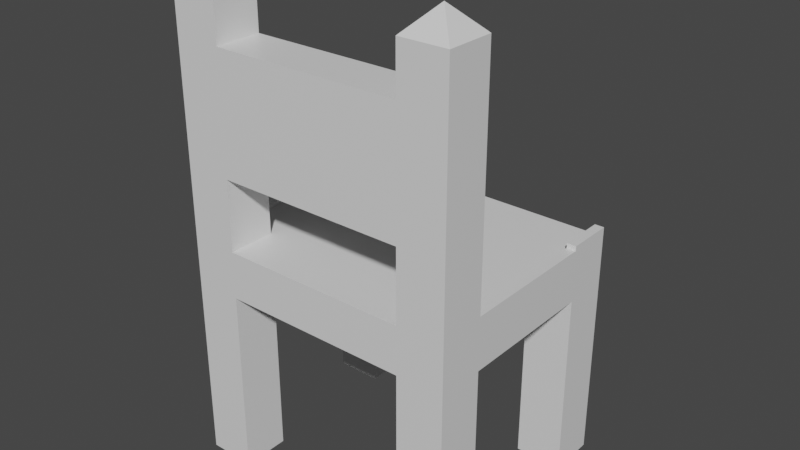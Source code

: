 # Source: Chair01.blend  (saved by Blender 2.81.16; exported with 4.5.12 LTS)
import bpy
from mathutils import Matrix  # noqa: F401  (used for matrix-valued properties, if any)

bpy.ops.wm.read_factory_settings(use_empty=True)
scene = bpy.context.scene
scene.name = 'Scene'

# ---- collections
col_collection = bpy.data.collections.new('Collection'); scene.collection.children.link(col_collection)

# ---- materials (node trees are filled in below, after node groups)
mat_chair = bpy.data.materials.new('Chair')
mat_chair.alpha_threshold = 0.0
mat_chair.use_transparent_shadow = False
mat_chair.line_color = (0.0, 0.0, 0.0, 1.0)
mat_chairtop = bpy.data.materials.new('ChairTop')
mat_chairtop.alpha_threshold = 0.0
mat_chairtop.use_transparent_shadow = False
mat_chairtop.line_color = (0.0, 0.0, 0.0, 1.0)

# ---- material node trees
mat_chair.use_nodes = True; mat_chair.node_tree.nodes.clear()
_N = mat_chair.node_tree.nodes; _L = mat_chair.node_tree.links
n0 = _N.new('ShaderNodeOutputMaterial'); n0.name = 'Material Output'; n0.location = (300, 300)
n1 = _N.new('ShaderNodeBsdfPrincipled'); n1.name = 'Principled BSDF'; n1.location = (10, 300)
n1.distribution = 'GGX'
n1.subsurface_method = 'BURLEY'
n1.inputs[2].default_value = 0.4
n1.inputs[3].default_value = 1.45
n1.inputs[27].default_value = (0.0, 0.0, 0.0, 1.0)
n1.inputs[28].default_value = 1.0
_L.new(n1.outputs[0], n0.inputs[0])
n0.is_active_output = True
mat_chairtop.use_nodes = True; mat_chairtop.node_tree.nodes.clear()
_N = mat_chairtop.node_tree.nodes; _L = mat_chairtop.node_tree.links
n0 = _N.new('ShaderNodeOutputMaterial'); n0.name = 'Material Output'; n0.location = (300, 300)
n1 = _N.new('ShaderNodeBsdfPrincipled'); n1.name = 'Principled BSDF'; n1.location = (10, 300)
n1.distribution = 'GGX'
n1.subsurface_method = 'BURLEY'
n1.inputs[2].default_value = 0.4
n1.inputs[3].default_value = 1.45
n1.inputs[27].default_value = (0.0, 0.0, 0.0, 1.0)
n1.inputs[28].default_value = 1.0
_L.new(n1.outputs[0], n0.inputs[0])
n0.is_active_output = True

# ---- world
world_world = bpy.data.worlds.new('World'); scene.world = world_world
world_world.use_nodes = True; world_world.node_tree.nodes.clear()
_N = world_world.node_tree.nodes; _L = world_world.node_tree.links
n0 = _N.new('ShaderNodeOutputWorld'); n0.name = 'World Output'; n0.location = (300, 300)
n1 = _N.new('ShaderNodeBackground'); n1.name = 'Background'; n1.location = (10, 300)
n1.inputs[0].default_value = (0.05088, 0.05088, 0.05088, 1.0)
_L.new(n1.outputs[0], n0.inputs[0])
n0.is_active_output = True
world_world.color = (0.05088, 0.05088, 0.05088)
world_world.use_sun_shadow = False
world_world.sun_shadow_jitter_overblur = 0.0

# ---- meshes
me_cube_001 = bpy.data.meshes.new('Cube.001')
me_cube_001.from_pydata([(-0.6, -1.0, -1.0), (-0.6, -1.0, 1.0), (-0.6, -0.8, -1.0), (-0.6, -0.8, 1.0), (-0.4, -1.0, -1.0), (-0.4, -1.0, 1.0), (-0.4, -0.8, -1.0), (-0.4, -0.8, 1.0), (-0.6, -1.0, 0.0), (-0.6, -0.8, 0.0), (-0.4, -0.8, 0.0), (-0.4, -1.0, 0.0), (-0.6, -0.8, -0.2), (-0.4, -0.8, -0.2), (-0.4, -1.0, -0.2), (-0.6, -1.0, -0.2), (-0.6, -1.0, 0.8), (-0.6, -0.8, 0.8), (-0.4, -0.8, 0.8), (-0.4, -1.0, 0.8), (-0.6, -0.8, 0.3), (-0.4, -0.8, 0.3), (-0.4, -1.0, 0.3), (-0.6, -1.0, 0.3), (0.6, -1.0, -1.0), (0.6, -1.0, 1.0), (0.6, -0.8, -1.0), (0.6, -0.8, 1.0), (0.4, -1.0, -1.0), (0.4, -1.0, 1.0), (0.4, -0.8, -1.0), (0.4, -0.8, 1.0), (0.6, -1.0, 0.0), (0.6, -0.8, 0.0), (0.4, -0.8, 0.0), (0.4, -1.0, 0.0), (0.6, -0.8, -0.2), (0.4, -0.8, -0.2), (0.4, -1.0, -0.2), (0.6, -1.0, -0.2), (0.0, -0.8, 0.0), (0.0, -1.0, 0.0), (0.0, -0.8, -0.2), (0.0, -1.0, -0.2), (0.6, -1.0, 0.8), (0.6, -0.8, 0.8), (0.4, -0.8, 0.8), (0.4, -1.0, 0.8), (0.6, -0.8, 0.3), (0.4, -0.8, 0.3), (0.4, -1.0, 0.3), (0.6, -1.0, 0.3), (0.0, -0.8, 0.8), (0.0, -1.0, 0.8), (0.0, -0.8, 0.3), (0.0, -1.0, 0.3)], [], [(16, 1, 3, 17), (17, 3, 7, 18), (18, 7, 5, 19), (19, 5, 1, 16), (2, 6, 4, 0), (14, 11, 8, 15), (13, 10, 40, 42), (12, 9, 10, 13), (15, 8, 9, 12), (0, 15, 12, 2), (2, 12, 13, 6), (6, 13, 14, 4), (4, 14, 15, 0), (10, 11, 41, 40), (14, 13, 42, 43), (11, 14, 43, 41), (22, 19, 16, 23), (21, 18, 52, 54), (20, 17, 18, 21), (23, 16, 17, 20), (8, 23, 20, 9), (9, 20, 21, 10), (10, 21, 22, 11), (11, 22, 23, 8), (18, 19, 53, 52), (22, 21, 54, 55), (19, 22, 55, 53), (44, 45, 27, 25), (45, 46, 31, 27), (46, 47, 29, 31), (47, 44, 25, 29), (26, 24, 28, 30), (38, 39, 32, 35), (37, 42, 40, 34), (36, 37, 34, 33), (39, 36, 33, 32), (24, 26, 36, 39), (26, 30, 37, 36), (30, 28, 38, 37), (28, 24, 39, 38), (42, 43, 41, 40), (34, 40, 41, 35), (38, 43, 42, 37), (35, 41, 43, 38), (50, 51, 44, 47), (49, 54, 52, 46), (48, 49, 46, 45), (51, 48, 45, 44), (32, 33, 48, 51), (33, 34, 49, 48), (34, 35, 50, 49), (35, 32, 51, 50), (54, 55, 53, 52), (46, 52, 53, 47), (50, 55, 54, 49), (47, 53, 55, 50)])
_k = set([(0, 15), (1, 3), (1, 5), (1, 16), (2, 12), (3, 7), (3, 17), (4, 14), (5, 7), (5, 19), (6, 13), (8, 15), (8, 23), (9, 20), (10, 21), (11, 22), (11, 41), (14, 43), (16, 23), (17, 20), (18, 52), (19, 53), (21, 54), (22, 55), (24, 39), (25, 27), (25, 29), (25, 44), (26, 36), (27, 31), (27, 45), (28, 38), (29, 31), (29, 47), (30, 37), (32, 39), (32, 51), (33, 48), (34, 49), (35, 41), (35, 50), (38, 43), (44, 51), (45, 48), (46, 52), (47, 53), (49, 54), (50, 55)])
me_cube_001.attributes.new('sharp_edge', 'BOOLEAN', 'EDGE').data.foreach_set('value', [ (min(e.vertices), max(e.vertices)) in _k for e in me_cube_001.edges])
_uv = me_cube_001.uv_layers.new(name='UVMap')
_uv.uv.foreach_set('vector', [0.8582, 0.07975, 0.8582, 0.0104, 0.9275, 0.0104, 0.9275, 0.07975, 0.006241, 0.07975, 0.006241, 0.0104, 0.07559, 0.0104, 0.07559, 0.07975, 0.7847, 0.7847, 0.7153, 0.7847, 0.7153, 0.7153, 0.7847, 0.7153, 0.7816, 0.07975, 0.7816, 0.0104, 0.8509, 0.0104, 0.8509, 0.07975, 0.7868, 0.7847, 0.7868, 0.7153, 0.8561, 0.7153, 0.8561, 0.7847, 0.7816, 0.4265, 0.7816, 0.3571, 0.8509, 0.3571, 0.8509, 0.4265, 0.07559, 0.4265, 0.07559, 0.3571, 0.2143, 0.3571, 0.2143, 0.4265, 0.006241, 0.4265, 0.006241, 0.3571, 0.07559, 0.3571, 0.07559, 0.4265, 0.8582, 0.4265, 0.8582, 0.3571, 0.9275, 0.3571, 0.9275, 0.4265, 0.8582, 0.7039, 0.8582, 0.4265, 0.9275, 0.4265, 0.9275, 0.7039, 0.006241, 0.7039, 0.006241, 0.4265, 0.07559, 0.4265, 0.07559, 0.7039, 0.4275, 0.7184, 0.4275, 0.9958, 0.3582, 0.9958, 0.3582, 0.7184, 0.7816, 0.7039, 0.7816, 0.4265, 0.8509, 0.4265, 0.8509, 0.7039, 0.2153, 0.7184, 0.2847, 0.7184, 0.2847, 0.8571, 0.2153, 0.8571, 0.1439, 0.7184, 0.2132, 0.7184, 0.2132, 0.8571, 0.1439, 0.8571, 0.7816, 0.3571, 0.7816, 0.4265, 0.6429, 0.4265, 0.6429, 0.3571, 0.7816, 0.2531, 0.7816, 0.07975, 0.8509, 0.07975, 0.8509, 0.2531, 0.07559, 0.2531, 0.07559, 0.07975, 0.2143, 0.07975, 0.2143, 0.2531, 0.006241, 0.2531, 0.006241, 0.07975, 0.07559, 0.07975, 0.07559, 0.2531, 0.8582, 0.2531, 0.8582, 0.07975, 0.9275, 0.07975, 0.9275, 0.2531, 0.8582, 0.3571, 0.8582, 0.2531, 0.9275, 0.2531, 0.9275, 0.3571, 0.006241, 0.3571, 0.006241, 0.2531, 0.07559, 0.2531, 0.07559, 0.3571, 0.5725, 0.8199, 0.5725, 0.7158, 0.6418, 0.7158, 0.6418, 0.8199, 0.7816, 0.3571, 0.7816, 0.2531, 0.8509, 0.2531, 0.8509, 0.3571, 0.2868, 0.7184, 0.3561, 0.7184, 0.3561, 0.8571, 0.2868, 0.8571, 0.07247, 0.7184, 0.1418, 0.7184, 0.1418, 0.8571, 0.07247, 0.8571, 0.7816, 0.07975, 0.7816, 0.2531, 0.6429, 0.2531, 0.6429, 0.07975, 0.999, 0.07975, 0.9296, 0.07975, 0.9296, 0.0104, 0.999, 0.0104, 0.4223, 0.07975, 0.353, 0.07975, 0.353, 0.0104, 0.4223, 0.0104, 0.7847, 0.7868, 0.7847, 0.8561, 0.7153, 0.8561, 0.7153, 0.7868, 0.5042, 0.07975, 0.4348, 0.07975, 0.4348, 0.0104, 0.5042, 0.0104, 0.7132, 0.7868, 0.7132, 0.8561, 0.6439, 0.8561, 0.6439, 0.7868, 0.5042, 0.4265, 0.4348, 0.4265, 0.4348, 0.3571, 0.5042, 0.3571, 0.353, 0.4265, 0.2143, 0.4265, 0.2143, 0.3571, 0.353, 0.3571, 0.4223, 0.4265, 0.353, 0.4265, 0.353, 0.3571, 0.4223, 0.3571, 0.999, 0.4265, 0.9296, 0.4265, 0.9296, 0.3571, 0.999, 0.3571, 0.999, 0.7039, 0.9296, 0.7039, 0.9296, 0.4265, 0.999, 0.4265, 0.4223, 0.7039, 0.353, 0.7039, 0.353, 0.4265, 0.4223, 0.4265, 0.07039, 0.9958, 0.00104, 0.9958, 0.00104, 0.7184, 0.07039, 0.7184, 0.5042, 0.7039, 0.4348, 0.7039, 0.4348, 0.4265, 0.5042, 0.4265, 0.7132, 0.7153, 0.7132, 0.7847, 0.6439, 0.7847, 0.6439, 0.7153, 0.2153, 0.9958, 0.2153, 0.8571, 0.2847, 0.8571, 0.2847, 0.9958, 0.1439, 0.9958, 0.1439, 0.8571, 0.2132, 0.8571, 0.2132, 0.9958, 0.5042, 0.3571, 0.6429, 0.3571, 0.6429, 0.4265, 0.5042, 0.4265, 0.5042, 0.2531, 0.4348, 0.2531, 0.4348, 0.07975, 0.5042, 0.07975, 0.353, 0.2531, 0.2143, 0.2531, 0.2143, 0.07975, 0.353, 0.07975, 0.4223, 0.2531, 0.353, 0.2531, 0.353, 0.07975, 0.4223, 0.07975, 0.999, 0.2531, 0.9296, 0.2531, 0.9296, 0.07975, 0.999, 0.07975, 0.999, 0.3571, 0.9296, 0.3571, 0.9296, 0.2531, 0.999, 0.2531, 0.4223, 0.3571, 0.353, 0.3571, 0.353, 0.2531, 0.4223, 0.2531, 0.5704, 0.8199, 0.501, 0.8199, 0.501, 0.7158, 0.5704, 0.7158, 0.5042, 0.3571, 0.4348, 0.3571, 0.4348, 0.2531, 0.5042, 0.2531, 0.499, 0.8903, 0.4296, 0.8903, 0.4296, 0.7169, 0.499, 0.7169, 0.2868, 0.9958, 0.2868, 0.8571, 0.3561, 0.8571, 0.3561, 0.9958, 0.07247, 0.9958, 0.07247, 0.8571, 0.1418, 0.8571, 0.1418, 0.9958, 0.5042, 0.07975, 0.6429, 0.07975, 0.6429, 0.2531, 0.5042, 0.2531])
me_cube_001.materials.append(mat_chair)
me_cube_001.use_remesh_fix_poles = True
me_cube_001.use_remesh_preserve_attributes = False
me_cube_001.use_mirror_vertex_groups = False
me_cube_001.update()
me_cube_002 = bpy.data.meshes.new('Cube.002')
me_cube_002.from_pydata([(0.4, -0.2, -1.0), (0.4, -0.2, 0.0), (0.4, 2.235e-08, -1.0), (0.4, 2.235e-08, 0.0), (0.6, -0.2, -1.0), (0.6, -0.2, 0.0), (0.6, 2.235e-08, -1.0), (0.6, 2.235e-08, 0.0), (0.4, -0.2, -0.2), (0.4, 2.235e-08, -0.2), (0.6, 2.235e-08, -0.2), (0.6, -0.2, -0.2), (0.4, -0.8, 0.0), (0.6, -0.8, 0.0), (0.4, -0.8, -0.2), (0.6, -0.8, -0.2), (0.56, 2.235e-08, -1.0), (0.56, 2.235e-08, 0.0), (0.56, -0.2, -1.0), (0.56, -0.2, 0.0), (0.56, -0.2, -0.2), (0.56, 2.235e-08, -0.2), (0.56, -0.8, 0.0), (0.56, -0.8, -0.2), (0.56, 2.235e-08, 0.01), (0.6, 2.235e-08, 0.01), (0.6, -0.2, 0.02), (0.6, -0.8, 0.02), (0.56, -0.2, 0.02), (0.56, -0.8, 0.02), (0.56, 2.235e-08, 0.04), (0.6, 2.235e-08, 0.04), (0.6, -0.2, 0.04), (0.56, -0.2, 0.04), (-0.4, -0.2, -1.0), (-0.4, -0.2, 0.0), (-0.4, 2.235e-08, -1.0), (-0.4, 2.235e-08, 0.0), (-0.6, -0.2, -1.0), (-0.6, -0.2, 0.0), (-0.6, 2.235e-08, -1.0), (-0.6, 2.235e-08, 0.0), (-0.4, -0.2, -0.2), (-0.4, 2.235e-08, -0.2), (-0.6, 2.235e-08, -0.2), (-0.6, -0.2, -0.2), (-0.4, -0.8, 0.0), (-0.6, -0.8, 0.0), (-0.4, -0.8, -0.2), (-0.6, -0.8, -0.2), (0.0, -0.2, 0.0), (0.0, 2.235e-08, 0.0), (0.0, -0.2, -0.2), (0.0, 2.235e-08, -0.2), (0.0, -0.8, 0.0), (0.0, -0.8, -0.2), (-0.56, 2.235e-08, -1.0), (-0.56, 2.235e-08, 0.0), (-0.56, -0.2, -1.0), (-0.56, -0.2, 0.0), (-0.56, -0.2, -0.2), (-0.56, 2.235e-08, -0.2), (-0.56, -0.8, 0.0), (-0.56, -0.8, -0.2), (-0.56, 2.235e-08, 0.01), (-0.6, 2.235e-08, 0.01), (-0.6, -0.2, 0.02), (-0.6, -0.8, 0.02), (-0.56, -0.2, 0.02), (-0.56, -0.8, 0.02), (-0.56, 2.235e-08, 0.04), (-0.6, 2.235e-08, 0.04), (-0.6, -0.2, 0.04), (-0.56, -0.2, 0.04)], [], [(9, 8, 52, 53), (21, 17, 7, 10), (10, 7, 5, 11), (12, 1, 50, 54), (16, 6, 4, 18), (17, 3, 1, 19), (18, 20, 8, 0), (6, 10, 11, 4), (16, 21, 10, 6), (0, 8, 9, 2), (23, 22, 12, 14), (11, 5, 13, 15), (19, 1, 12, 22), (20, 11, 15, 23), (8, 14, 55, 52), (1, 3, 51, 50), (3, 9, 53, 51), (14, 12, 54, 55), (8, 20, 23, 14), (22, 13, 27, 29), (15, 13, 22, 23), (2, 9, 21, 16), (4, 11, 20, 18), (13, 5, 26, 27), (2, 16, 18, 0), (9, 3, 17, 21), (26, 28, 29, 27), (28, 26, 32, 33), (17, 19, 28, 24), (19, 22, 29, 28), (7, 17, 24, 25), (5, 7, 25, 26), (31, 30, 33, 32), (26, 25, 31, 32), (24, 28, 33, 30), (25, 24, 30, 31), (43, 53, 52, 42), (61, 44, 41, 57), (44, 45, 39, 41), (46, 54, 50, 35), (56, 58, 38, 40), (57, 59, 35, 37), (58, 34, 42, 60), (40, 38, 45, 44), (56, 40, 44, 61), (34, 36, 43, 42), (63, 48, 46, 62), (45, 49, 47, 39), (59, 62, 46, 35), (60, 63, 49, 45), (52, 53, 51, 50), (50, 54, 55, 52), (42, 52, 55, 48), (35, 50, 51, 37), (37, 51, 53, 43), (48, 55, 54, 46), (42, 48, 63, 60), (62, 69, 67, 47), (49, 63, 62, 47), (36, 56, 61, 43), (38, 58, 60, 45), (47, 67, 66, 39), (36, 34, 58, 56), (43, 61, 57, 37), (66, 67, 69, 68), (68, 73, 72, 66), (57, 64, 68, 59), (59, 68, 69, 62), (41, 65, 64, 57), (39, 66, 65, 41), (71, 72, 73, 70), (66, 72, 71, 65), (64, 70, 73, 68), (65, 71, 70, 64)])
_k = set([(0, 8), (2, 9), (3, 17), (3, 51), (4, 11), (6, 10), (7, 10), (8, 9), (8, 20), (9, 53), (11, 15), (12, 22), (17, 24), (22, 29), (24, 30), (26, 27), (26, 28), (28, 29), (28, 33), (30, 31), (30, 33), (31, 32), (32, 33), (34, 42), (36, 43), (37, 51), (37, 57), (38, 45), (40, 44), (41, 44), (42, 43), (42, 60), (43, 53), (45, 49), (46, 62), (57, 64), (62, 69), (64, 70), (66, 67), (66, 68), (68, 69), (68, 73), (70, 71), (70, 73), (71, 72), (72, 73)])
me_cube_002.attributes.new('sharp_edge', 'BOOLEAN', 'EDGE').data.foreach_set('value', [ (min(e.vertices), max(e.vertices)) in _k for e in me_cube_002.edges])
_uv = me_cube_002.uv_layers.new(name='UVMap')
_uv.uv.foreach_set('vector', [0.3756, 0.0814, 0.4449, 0.0814, 0.4449, 0.2308, 0.3756, 0.2308, 0.08863, 0.02166, 0.01928, 0.02166, 0.01928, 0.006721, 0.08863, 0.006721, 0.853, 0.7661, 0.853, 0.8408, 0.7836, 0.8408, 0.7836, 0.7661, 0.004161, 0.5276, 0.2122, 0.5276, 0.2122, 0.6769, 0.004161, 0.6769, 0.7506, 0.3835, 0.7368, 0.3835, 0.7368, 0.3088, 0.7506, 0.3088, 0.2816, 0.4678, 0.2816, 0.5276, 0.2122, 0.5276, 0.2122, 0.4678, 0.8935, 0.3032, 0.8935, 0.004481, 0.949, 0.004481, 0.949, 0.3032, 0.853, 0.4674, 0.853, 0.7661, 0.7836, 0.7661, 0.7836, 0.4674, 0.366, 0.02166, 0.08863, 0.02166, 0.08863, 0.006721, 0.366, 0.006721, 0.8082, 0.3032, 0.8082, 0.004481, 0.8775, 0.004481, 0.8775, 0.3032, 0.6583, 0.02166, 0.7276, 0.02166, 0.7276, 0.0814, 0.6583, 0.0814, 0.7836, 0.7661, 0.7836, 0.8408, 0.5756, 0.8408, 0.5756, 0.7661, 0.2122, 0.4678, 0.2122, 0.5276, 0.004161, 0.5276, 0.004161, 0.4678, 0.4449, 0.02166, 0.4449, 0.006722, 0.653, 0.006721, 0.653, 0.02166, 0.4449, 0.0814, 0.653, 0.0814, 0.653, 0.2308, 0.4449, 0.2308, 0.2122, 0.5276, 0.2816, 0.5276, 0.2816, 0.6769, 0.2122, 0.6769, 0.01928, 0.0814, 0.08863, 0.0814, 0.08863, 0.2308, 0.01928, 0.2308, 0.6583, 0.0814, 0.7276, 0.0814, 0.7276, 0.2308, 0.6583, 0.2308, 0.4449, 0.0814, 0.4449, 0.02166, 0.653, 0.02166, 0.653, 0.0814, 0.7276, 0.02166, 0.7276, 0.006721, 0.7346, 0.006721, 0.7346, 0.02166, 0.6583, 0.006721, 0.7276, 0.006721, 0.7276, 0.02166, 0.6583, 0.02166, 0.366, 0.0814, 0.08863, 0.0814, 0.08863, 0.02166, 0.366, 0.02166, 0.8796, 0.3032, 0.8796, 0.004481, 0.8935, 0.004481, 0.8935, 0.3032, 0.5756, 0.8408, 0.7836, 0.8408, 0.7836, 0.8482, 0.5756, 0.8482, 0.8061, 0.3835, 0.7506, 0.3835, 0.7506, 0.3088, 0.8061, 0.3088, 0.08863, 0.0814, 0.01928, 0.0814, 0.01928, 0.02166, 0.08863, 0.02166, 0.8855, 0.9966, 0.8716, 0.9966, 0.8716, 0.7726, 0.8855, 0.7726, 0.2858, 0.8767, 0.2858, 0.8618, 0.2928, 0.8618, 0.2928, 0.8767, 0.9784, 0.004481, 0.9784, 0.07916, 0.9714, 0.07916, 0.9749, 0.004481, 0.9784, 0.07916, 0.9784, 0.3032, 0.9714, 0.3032, 0.9714, 0.07916, 0.01928, 0.006721, 0.01928, 0.02166, 0.01581, 0.02166, 0.01581, 0.006721, 0.7836, 0.8408, 0.853, 0.8408, 0.853, 0.8445, 0.7836, 0.8482, 0.8212, 0.3835, 0.8074, 0.3835, 0.8074, 0.3088, 0.8212, 0.3088, 0.7836, 0.8482, 0.853, 0.8445, 0.853, 0.8557, 0.7836, 0.8557, 0.9749, 0.004481, 0.9714, 0.07916, 0.9645, 0.07916, 0.9645, 0.004481, 0.01581, 0.006721, 0.01581, 0.02166, 0.005409, 0.02166, 0.005409, 0.006721, 0.3756, 0.3801, 0.3756, 0.2308, 0.4449, 0.2308, 0.4449, 0.3801, 0.08863, 0.4399, 0.08863, 0.4548, 0.01928, 0.4548, 0.01928, 0.4399, 0.2899, 0.7661, 0.3592, 0.7661, 0.3592, 0.8408, 0.2899, 0.8408, 0.004161, 0.8263, 0.004161, 0.6769, 0.2122, 0.6769, 0.2122, 0.8263, 0.8061, 0.4007, 0.7368, 0.4007, 0.7368, 0.3857, 0.8061, 0.3857, 0.2816, 0.886, 0.2122, 0.886, 0.2122, 0.8263, 0.2816, 0.8263, 0.9851, 0.7647, 0.9296, 0.7647, 0.9296, 0.466, 0.9851, 0.466, 0.2899, 0.4674, 0.3592, 0.4674, 0.3592, 0.7661, 0.2899, 0.7661, 0.366, 0.4399, 0.366, 0.4548, 0.08863, 0.4548, 0.08863, 0.4399, 0.9275, 0.7647, 0.8582, 0.7647, 0.8582, 0.466, 0.9275, 0.466, 0.6583, 0.4399, 0.6583, 0.3801, 0.7276, 0.3801, 0.7276, 0.4399, 0.3592, 0.7661, 0.5673, 0.7661, 0.5673, 0.8408, 0.3592, 0.8408, 0.2122, 0.886, 0.004161, 0.886, 0.004161, 0.8263, 0.2122, 0.8263, 0.4449, 0.4399, 0.653, 0.4399, 0.653, 0.4548, 0.4449, 0.4548, 0.8061, 0.2285, 0.8061, 0.3032, 0.7368, 0.3032, 0.7368, 0.2285, 0.7368, 0.2285, 0.7368, 0.004481, 0.8061, 0.004481, 0.8061, 0.2285, 0.4449, 0.3801, 0.4449, 0.2308, 0.653, 0.2308, 0.653, 0.3801, 0.2122, 0.8263, 0.2122, 0.6769, 0.2816, 0.6769, 0.2816, 0.8263, 0.01928, 0.3801, 0.01928, 0.2308, 0.08863, 0.2308, 0.08863, 0.3801, 0.6583, 0.3801, 0.6583, 0.2308, 0.7276, 0.2308, 0.7276, 0.3801, 0.4449, 0.3801, 0.653, 0.3801, 0.653, 0.4399, 0.4449, 0.4399, 0.7276, 0.4399, 0.7346, 0.4399, 0.7346, 0.4548, 0.7276, 0.4548, 0.6583, 0.4548, 0.6583, 0.4399, 0.7276, 0.4399, 0.7276, 0.4548, 0.366, 0.3801, 0.366, 0.4399, 0.08863, 0.4399, 0.08863, 0.3801, 0.999, 0.7647, 0.9851, 0.7647, 0.9851, 0.466, 0.999, 0.466, 0.5673, 0.8408, 0.5673, 0.8482, 0.3592, 0.8482, 0.3592, 0.8408, 0.8061, 0.4604, 0.7368, 0.4604, 0.7368, 0.4007, 0.8061, 0.4007, 0.08863, 0.3801, 0.08863, 0.4399, 0.01928, 0.4399, 0.01928, 0.3801, 0.8574, 0.9966, 0.8574, 0.7726, 0.8712, 0.7726, 0.8712, 0.9966, 0.293, 0.8618, 0.2999, 0.8618, 0.2999, 0.8767, 0.293, 0.8767, 0.9641, 0.3032, 0.9606, 0.3032, 0.9571, 0.2285, 0.9641, 0.2285, 0.9641, 0.2285, 0.9571, 0.2285, 0.9571, 0.004481, 0.9641, 0.004481, 0.01928, 0.4548, 0.01581, 0.4548, 0.01581, 0.4399, 0.01928, 0.4399, 0.3592, 0.8408, 0.3592, 0.8482, 0.2899, 0.8445, 0.2899, 0.8408, 0.8074, 0.4604, 0.8074, 0.3857, 0.8212, 0.3857, 0.8212, 0.4604, 0.3592, 0.8482, 0.3592, 0.8557, 0.2899, 0.8557, 0.2899, 0.8445, 0.9606, 0.3032, 0.9502, 0.3032, 0.9502, 0.2285, 0.9571, 0.2285, 0.01581, 0.4548, 0.005409, 0.4548, 0.005409, 0.4399, 0.01581, 0.4399])
me_cube_002.materials.append(mat_chair)
me_cube_002.use_remesh_fix_poles = True
me_cube_002.use_remesh_preserve_attributes = False
me_cube_002.use_mirror_vertex_groups = False
me_cube_002.update()
me_cube_003 = bpy.data.meshes.new('Cube.003')
me_cube_003.from_pydata([(-0.6, -1.0, 1.0), (-0.6, -0.8, 1.0), (-0.4, -1.0, 1.0), (-0.4, -0.8, 1.0), (-0.5, -0.9, 1.1), (-0.5, -1.0, 1.0), (-0.5, -0.8, 1.0), (-0.4, -0.9, 1.0), (-0.6, -0.9, 1.0), (0.6, -1.0, 1.0), (0.6, -0.8, 1.0), (0.4, -1.0, 1.0), (0.4, -0.8, 1.0), (0.5, -0.9, 1.1), (0.5, -1.0, 1.0), (0.5, -0.8, 1.0), (0.4, -0.9, 1.0), (0.6, -0.9, 1.0)], [(0, 1), (1, 3), (3, 2), (2, 0), (9, 10), (10, 12), (12, 11), (11, 9)], [(4, 1, 8), (4, 8, 0), (4, 0, 5), (4, 5, 2), (4, 2, 7), (4, 7, 3), (4, 3, 6), (4, 6, 1), (13, 17, 10), (13, 9, 17), (13, 14, 9), (13, 11, 14), (13, 16, 11), (13, 12, 16), (13, 15, 12), (13, 10, 15)])
_k = set([(0, 1), (0, 2), (1, 3), (2, 3), (9, 10), (9, 11), (10, 12), (11, 12)])
me_cube_003.attributes.new('sharp_edge', 'BOOLEAN', 'EDGE').data.foreach_set('value', [ (min(e.vertices), max(e.vertices)) in _k for e in me_cube_003.edges])
_uv = me_cube_003.uv_layers.new(name='UVMap')
_uv.uv.foreach_set('vector', [0.625, 0.3734, 0.8232, 0.005519, 0.8232, 0.1895, 0.625, 0.3734, 0.8232, 0.1895, 0.8232, 0.3734, 0.3375, 0.2679, 0.6178, 0.007804, 0.6178, 0.2679, 0.3375, 0.2679, 0.6178, 0.2679, 0.6178, 0.5281, 0.9904, 0.4573, 0.8286, 0.3071, 0.9095, 0.157, 0.9904, 0.4573, 0.9095, 0.157, 0.9904, 0.006759, 0.3285, 0.006759, 0.3285, 0.4573, 0.1667, 0.3071, 0.3285, 0.006759, 0.1667, 0.3071, 0.004854, 0.157, 0.8309, 0.9932, 0.75, 0.6929, 0.8309, 0.5427, 0.8309, 0.9932, 0.6691, 0.843, 0.75, 0.6929, 0.004204, 0.7321, 0.2845, 0.7321, 0.2845, 0.9922, 0.004204, 0.7321, 0.2845, 0.4719, 0.2845, 0.7321, 0.9976, 0.5427, 0.9167, 0.843, 0.8358, 0.6929, 0.9976, 0.5427, 0.9976, 0.9932, 0.9167, 0.843, 0.6618, 0.5427, 0.5, 0.843, 0.3382, 0.6929, 0.6618, 0.5427, 0.6618, 0.9932, 0.5, 0.843])
me_cube_003.materials.append(mat_chairtop)
me_cube_003.use_remesh_fix_poles = True
me_cube_003.use_remesh_preserve_attributes = False
me_cube_003.use_mirror_vertex_groups = False
me_cube_003.update()

# ---- objects
ob_cube = bpy.data.objects.new('Cube', me_cube_001)
ob_cube_001 = bpy.data.objects.new('Cube.001', me_cube_002)
ob_cube_002 = bpy.data.objects.new('Cube.002', me_cube_003)

# ---- transforms, parenting, visibility, modifiers, constraints
ob_cube.location = (0.0, 0.0, 0.0)
ob_cube.lineart.crease_threshold = 0.0
ob_cube_001.location = (0.0, 0.0, 0.0)
ob_cube_001.lineart.crease_threshold = 0.0
ob_cube_002.location = (0.0, 0.0, 0.0)
ob_cube_002.lineart.crease_threshold = 0.0

# ---- collection membership
col_collection.objects.link(ob_cube)
col_collection.objects.link(ob_cube_001)
col_collection.objects.link(ob_cube_002)

# ---- scene / render settings (as saved in the file)
scene.frame_start = 1; scene.frame_end = 250; scene.frame_set(1)
scene.render.engine = 'BLENDER_EEVEE_NEXT'
scene.cycles.use_denoising = False
scene.cycles.samples = 128
scene.cycles.sampling_pattern = 'TABULATED_SOBOL'
scene.cycles.use_adaptive_sampling = False
scene.cycles.use_light_tree = False
scene.view_settings.view_transform = 'Filmic'
bpy.context.view_layer.update()

# ---- added for rendering (the .blend has no active camera and no usable light): camera, sun
cam_auto = bpy.data.cameras.new('AutoCamera')
cam_auto.lens = 50.0
cam_auto.sensor_width = 36.0
cam_auto.clip_end = 1000.0
ob_auto_camera = bpy.data.objects.new('AutoCamera', cam_auto)
scene.collection.objects.link(ob_auto_camera)
ob_auto_camera.location = (2.42154, -3.40585, 1.98724)
ob_auto_camera.rotation_euler = (1.09748, -7.21219e-08, 0.694738)
scene.camera = ob_auto_camera
light_auto_sun = bpy.data.lights.new('AutoSun', 'SUN')
light_auto_sun.energy = 3.0
light_auto_sun.angle = 0.0523599
ob_auto_sun = bpy.data.objects.new('AutoSun', light_auto_sun)
scene.collection.objects.link(ob_auto_sun)
ob_auto_sun.rotation_euler = (0.872665, 0.174533, 0.523599)
bpy.context.view_layer.update()
